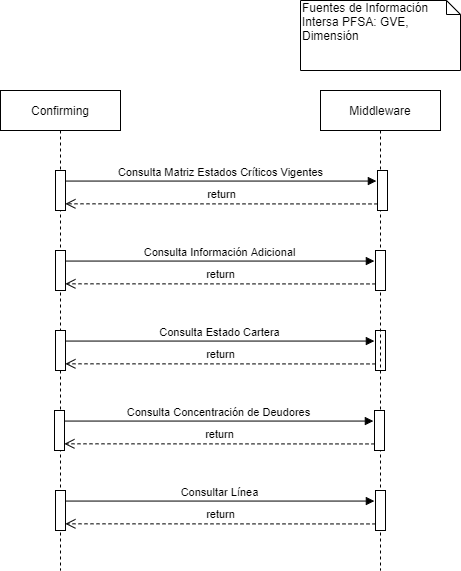

The diagram above was exported from draw.io. Its source (the exported page's mxGraphModel, read from the mxfile embedded in the PNG):
<mxGraphModel dx="852" dy="494" grid="1" gridSize="10" guides="1" tooltips="1" connect="1" arrows="1" fold="1" page="1" pageScale="1" pageWidth="827" pageHeight="1169" math="0" shadow="0">
  <root>
    <mxCell id="0" />
    <mxCell id="1" parent="0" />
    <mxCell id="jJ_gYtpZnKD9sJ7GSRKK-1" value="Confirming" style="shape=umlLifeline;perimeter=lifelinePerimeter;whiteSpace=wrap;html=1;container=1;collapsible=0;recursiveResize=0;outlineConnect=0;" parent="1" vertex="1">
      <mxGeometry x="40" y="120" width="120" height="480" as="geometry" />
    </mxCell>
    <mxCell id="jJ_gYtpZnKD9sJ7GSRKK-6" value="" style="html=1;points=[];perimeter=orthogonalPerimeter;" parent="jJ_gYtpZnKD9sJ7GSRKK-1" vertex="1">
      <mxGeometry x="55" y="80" width="10" height="40" as="geometry" />
    </mxCell>
    <mxCell id="jJ_gYtpZnKD9sJ7GSRKK-11" value="" style="html=1;points=[];perimeter=orthogonalPerimeter;" parent="jJ_gYtpZnKD9sJ7GSRKK-1" vertex="1">
      <mxGeometry x="55" y="240" width="10" height="40" as="geometry" />
    </mxCell>
    <mxCell id="jJ_gYtpZnKD9sJ7GSRKK-12" value="" style="html=1;points=[];perimeter=orthogonalPerimeter;" parent="jJ_gYtpZnKD9sJ7GSRKK-1" vertex="1">
      <mxGeometry x="375" y="240" width="10" height="40" as="geometry" />
    </mxCell>
    <mxCell id="jJ_gYtpZnKD9sJ7GSRKK-13" value="Consulta Estado Cartera" style="html=1;verticalAlign=bottom;endArrow=block;entryX=-0.114;entryY=0.264;exitX=1;exitY=0.264;exitDx=0;exitDy=0;exitPerimeter=0;entryDx=0;entryDy=0;entryPerimeter=0;" parent="jJ_gYtpZnKD9sJ7GSRKK-1" source="jJ_gYtpZnKD9sJ7GSRKK-11" target="jJ_gYtpZnKD9sJ7GSRKK-12" edge="1">
      <mxGeometry relative="1" as="geometry">
        <mxPoint x="-55" y="120" as="sourcePoint" />
      </mxGeometry>
    </mxCell>
    <mxCell id="jJ_gYtpZnKD9sJ7GSRKK-14" value="return" style="html=1;verticalAlign=bottom;endArrow=open;dashed=1;endSize=8;exitX=0;exitY=0.836;entryX=0.99;entryY=0.833;entryDx=0;entryDy=0;entryPerimeter=0;exitDx=0;exitDy=0;exitPerimeter=0;" parent="jJ_gYtpZnKD9sJ7GSRKK-1" source="jJ_gYtpZnKD9sJ7GSRKK-12" target="jJ_gYtpZnKD9sJ7GSRKK-11" edge="1">
      <mxGeometry relative="1" as="geometry">
        <mxPoint x="-55" y="196" as="targetPoint" />
      </mxGeometry>
    </mxCell>
    <mxCell id="jJ_gYtpZnKD9sJ7GSRKK-2" value="Middleware" style="shape=umlLifeline;perimeter=lifelinePerimeter;whiteSpace=wrap;html=1;container=1;collapsible=0;recursiveResize=0;outlineConnect=0;" parent="1" vertex="1">
      <mxGeometry x="360" y="120" width="120" height="480" as="geometry" />
    </mxCell>
    <mxCell id="jJ_gYtpZnKD9sJ7GSRKK-3" value="" style="html=1;points=[];perimeter=orthogonalPerimeter;" parent="jJ_gYtpZnKD9sJ7GSRKK-2" vertex="1">
      <mxGeometry x="57" y="80" width="10" height="40" as="geometry" />
    </mxCell>
    <mxCell id="jJ_gYtpZnKD9sJ7GSRKK-7" value="" style="html=1;points=[];perimeter=orthogonalPerimeter;" parent="jJ_gYtpZnKD9sJ7GSRKK-2" vertex="1">
      <mxGeometry x="-265" y="160" width="10" height="40" as="geometry" />
    </mxCell>
    <mxCell id="jJ_gYtpZnKD9sJ7GSRKK-8" value="" style="html=1;points=[];perimeter=orthogonalPerimeter;" parent="jJ_gYtpZnKD9sJ7GSRKK-2" vertex="1">
      <mxGeometry x="55" y="160" width="10" height="40" as="geometry" />
    </mxCell>
    <mxCell id="jJ_gYtpZnKD9sJ7GSRKK-9" value="Consulta Información Adicional" style="html=1;verticalAlign=bottom;endArrow=block;entryX=-0.114;entryY=0.264;exitX=1;exitY=0.264;exitDx=0;exitDy=0;exitPerimeter=0;entryDx=0;entryDy=0;entryPerimeter=0;" parent="jJ_gYtpZnKD9sJ7GSRKK-2" source="jJ_gYtpZnKD9sJ7GSRKK-7" target="jJ_gYtpZnKD9sJ7GSRKK-8" edge="1">
      <mxGeometry relative="1" as="geometry">
        <mxPoint x="-15" y="160" as="sourcePoint" />
      </mxGeometry>
    </mxCell>
    <mxCell id="jJ_gYtpZnKD9sJ7GSRKK-10" value="return" style="html=1;verticalAlign=bottom;endArrow=open;dashed=1;endSize=8;exitX=0;exitY=0.836;entryX=0.99;entryY=0.833;entryDx=0;entryDy=0;entryPerimeter=0;exitDx=0;exitDy=0;exitPerimeter=0;" parent="jJ_gYtpZnKD9sJ7GSRKK-2" source="jJ_gYtpZnKD9sJ7GSRKK-8" target="jJ_gYtpZnKD9sJ7GSRKK-7" edge="1">
      <mxGeometry relative="1" as="geometry">
        <mxPoint x="-15" y="236" as="targetPoint" />
      </mxGeometry>
    </mxCell>
    <mxCell id="6HMqAT3-WAo61NdIeW1X-6" value="" style="html=1;points=[];perimeter=orthogonalPerimeter;" vertex="1" parent="jJ_gYtpZnKD9sJ7GSRKK-2">
      <mxGeometry x="-265" y="400" width="10" height="40" as="geometry" />
    </mxCell>
    <mxCell id="6HMqAT3-WAo61NdIeW1X-7" value="" style="html=1;points=[];perimeter=orthogonalPerimeter;" vertex="1" parent="jJ_gYtpZnKD9sJ7GSRKK-2">
      <mxGeometry x="55" y="400" width="10" height="40" as="geometry" />
    </mxCell>
    <mxCell id="6HMqAT3-WAo61NdIeW1X-8" value="Consultar Línea" style="html=1;verticalAlign=bottom;endArrow=block;entryX=-0.114;entryY=0.264;exitX=1;exitY=0.264;exitDx=0;exitDy=0;exitPerimeter=0;entryDx=0;entryDy=0;entryPerimeter=0;" edge="1" parent="jJ_gYtpZnKD9sJ7GSRKK-2" source="6HMqAT3-WAo61NdIeW1X-6" target="6HMqAT3-WAo61NdIeW1X-7">
      <mxGeometry relative="1" as="geometry">
        <mxPoint x="-415" y="160" as="sourcePoint" />
      </mxGeometry>
    </mxCell>
    <mxCell id="6HMqAT3-WAo61NdIeW1X-9" value="return" style="html=1;verticalAlign=bottom;endArrow=open;dashed=1;endSize=8;exitX=0;exitY=0.836;entryX=0.99;entryY=0.833;entryDx=0;entryDy=0;entryPerimeter=0;exitDx=0;exitDy=0;exitPerimeter=0;" edge="1" parent="jJ_gYtpZnKD9sJ7GSRKK-2" source="6HMqAT3-WAo61NdIeW1X-7" target="6HMqAT3-WAo61NdIeW1X-6">
      <mxGeometry relative="1" as="geometry">
        <mxPoint x="-415" y="236" as="targetPoint" />
      </mxGeometry>
    </mxCell>
    <mxCell id="jJ_gYtpZnKD9sJ7GSRKK-4" value="Consulta Matriz Estados Críticos Vigentes" style="html=1;verticalAlign=bottom;endArrow=block;entryX=-0.114;entryY=0.264;exitX=1;exitY=0.264;exitDx=0;exitDy=0;exitPerimeter=0;entryDx=0;entryDy=0;entryPerimeter=0;" parent="1" source="jJ_gYtpZnKD9sJ7GSRKK-6" target="jJ_gYtpZnKD9sJ7GSRKK-3" edge="1">
      <mxGeometry relative="1" as="geometry">
        <mxPoint x="347" y="200" as="sourcePoint" />
      </mxGeometry>
    </mxCell>
    <mxCell id="jJ_gYtpZnKD9sJ7GSRKK-5" value="return" style="html=1;verticalAlign=bottom;endArrow=open;dashed=1;endSize=8;exitX=0;exitY=0.836;entryX=0.99;entryY=0.833;entryDx=0;entryDy=0;entryPerimeter=0;exitDx=0;exitDy=0;exitPerimeter=0;" parent="1" source="jJ_gYtpZnKD9sJ7GSRKK-3" target="jJ_gYtpZnKD9sJ7GSRKK-6" edge="1">
      <mxGeometry relative="1" as="geometry">
        <mxPoint x="347" y="276" as="targetPoint" />
      </mxGeometry>
    </mxCell>
    <mxCell id="jJ_gYtpZnKD9sJ7GSRKK-15" value="" style="html=1;points=[];perimeter=orthogonalPerimeter;" parent="1" vertex="1">
      <mxGeometry x="94" y="440" width="10" height="40" as="geometry" />
    </mxCell>
    <mxCell id="jJ_gYtpZnKD9sJ7GSRKK-16" value="" style="html=1;points=[];perimeter=orthogonalPerimeter;" parent="1" vertex="1">
      <mxGeometry x="414" y="440" width="10" height="40" as="geometry" />
    </mxCell>
    <mxCell id="jJ_gYtpZnKD9sJ7GSRKK-17" value="Consulta Concentración de Deudores" style="html=1;verticalAlign=bottom;endArrow=block;entryX=-0.114;entryY=0.264;exitX=1;exitY=0.264;exitDx=0;exitDy=0;exitPerimeter=0;entryDx=0;entryDy=0;entryPerimeter=0;" parent="1" source="jJ_gYtpZnKD9sJ7GSRKK-15" target="jJ_gYtpZnKD9sJ7GSRKK-16" edge="1">
      <mxGeometry relative="1" as="geometry">
        <mxPoint x="-56" y="200" as="sourcePoint" />
      </mxGeometry>
    </mxCell>
    <mxCell id="jJ_gYtpZnKD9sJ7GSRKK-18" value="return" style="html=1;verticalAlign=bottom;endArrow=open;dashed=1;endSize=8;exitX=0;exitY=0.836;entryX=0.99;entryY=0.833;entryDx=0;entryDy=0;entryPerimeter=0;exitDx=0;exitDy=0;exitPerimeter=0;" parent="1" source="jJ_gYtpZnKD9sJ7GSRKK-16" target="jJ_gYtpZnKD9sJ7GSRKK-15" edge="1">
      <mxGeometry relative="1" as="geometry">
        <mxPoint x="-56" y="276" as="targetPoint" />
      </mxGeometry>
    </mxCell>
    <mxCell id="jJ_gYtpZnKD9sJ7GSRKK-19" value="Fuentes de Información Intersa PFSA: GVE, Dimensión" style="shape=note;whiteSpace=wrap;html=1;size=14;verticalAlign=top;align=left;spacingTop=-6;" parent="1" vertex="1">
      <mxGeometry x="340" y="30" width="160" height="70" as="geometry" />
    </mxCell>
  </root>
</mxGraphModel>